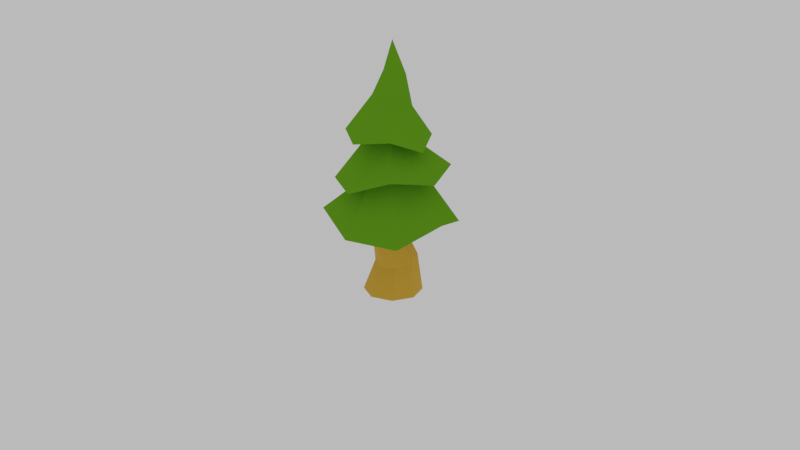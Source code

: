 # Source: tree.blend  (saved by Blender 3.5.10; exported with 4.5.12 LTS)
import bpy
from mathutils import Matrix  # noqa: F401  (used for matrix-valued properties, if any)

bpy.ops.wm.read_factory_settings(use_empty=True)
scene = bpy.context.scene
scene.name = 'Scene'

# ---- collections
col_collection = bpy.data.collections.new('Collection'); scene.collection.children.link(col_collection)

# ---- materials (node trees are filled in below, after node groups)
mat_material_005 = bpy.data.materials.new('Material.005')
mat_material_005.diffuse_color = (0.5984, 0.3217, 0.04238, 1.0)
mat_material_005.roughness = 0.5
mat_material_005.specular_intensity = 0.0
mat_material_005.metallic = 0.2018
mat_material_006 = bpy.data.materials.new('Material.006')
mat_material_006.diffuse_color = (0.1057, 0.287, 0.01269, 1.0)
mat_material_006.roughness = 0.5
mat_material_006.specular_intensity = 0.0
mat_material_007 = bpy.data.materials.new('Material.007')
mat_material_007.diffuse_color = (0.187, 0.3586, 0.3626, 1.0)
mat_material_007.roughness = 0.5

# ---- material node trees
mat_material_005.use_nodes = True; mat_material_005.node_tree.nodes.clear()
_N = mat_material_005.node_tree.nodes; _L = mat_material_005.node_tree.links
n0 = _N.new('ShaderNodeBsdfPrincipled'); n0.name = 'Principled BSDF'; n0.location = (10, 300)
n0.distribution = 'GGX'
n0.subsurface_method = 'RANDOM_WALK_SKIN'
n0.inputs[0].default_value = (0.5984, 0.3217, 0.04238, 1.0)
n0.inputs[1].default_value = 0.2018
n0.inputs[3].default_value = 1.45
n0.inputs[13].default_value = 0.0
n0.inputs[27].default_value = (0.5984, 0.3217, 0.04238, 1.0)
n1 = _N.new('ShaderNodeOutputMaterial'); n1.name = 'Material Output'; n1.location = (300, 300)
n2 = _N.new('ShaderNodeNormalMap'); n2.name = 'Normal Map'; n2.location = (-300, -300)
n2.label = 'Normal/Map'
_L.new(n0.outputs[0], n1.inputs[0])
_L.new(n2.outputs[0], n0.inputs[5])
n1.is_active_output = True
mat_material_006.use_nodes = True; mat_material_006.node_tree.nodes.clear()
_N = mat_material_006.node_tree.nodes; _L = mat_material_006.node_tree.links
n0 = _N.new('ShaderNodeBsdfPrincipled'); n0.name = 'Principled BSDF'; n0.location = (10, 300)
n0.distribution = 'GGX'
n0.subsurface_method = 'RANDOM_WALK_SKIN'
n0.inputs[0].default_value = (0.1057, 0.287, 0.01269, 1.0)
n0.inputs[3].default_value = 1.45
n0.inputs[13].default_value = 0.0
n0.inputs[27].default_value = (0.1057, 0.287, 0.01269, 1.0)
n1 = _N.new('ShaderNodeOutputMaterial'); n1.name = 'Material Output'; n1.location = (300, 300)
n2 = _N.new('ShaderNodeNormalMap'); n2.name = 'Normal Map'; n2.location = (-300, -300)
n2.label = 'Normal/Map'
_L.new(n0.outputs[0], n1.inputs[0])
_L.new(n2.outputs[0], n0.inputs[5])
n1.is_active_output = True
mat_material_007.use_nodes = True; mat_material_007.node_tree.nodes.clear()
_N = mat_material_007.node_tree.nodes; _L = mat_material_007.node_tree.links
n0 = _N.new('ShaderNodeBsdfPrincipled'); n0.name = 'Principled BSDF'; n0.location = (10, 300)
n0.distribution = 'GGX'
n0.subsurface_method = 'RANDOM_WALK_SKIN'
n0.inputs[0].default_value = (0.187, 0.3586, 0.3626, 1.0)
n0.inputs[3].default_value = 1.45
n0.inputs[27].default_value = (0.187, 0.3586, 0.3626, 1.0)
n1 = _N.new('ShaderNodeOutputMaterial'); n1.name = 'Material Output'; n1.location = (300, 300)
n2 = _N.new('ShaderNodeNormalMap'); n2.name = 'Normal Map'; n2.location = (-300, -300)
n2.label = 'Normal/Map'
_L.new(n0.outputs[0], n1.inputs[0])
_L.new(n2.outputs[0], n0.inputs[5])
n1.is_active_output = True

# ---- world
world_world = bpy.data.worlds.new('World'); scene.world = world_world
world_world.use_nodes = True; world_world.node_tree.nodes.clear()
_N = world_world.node_tree.nodes; _L = world_world.node_tree.links
n0 = _N.new('ShaderNodeOutputWorld'); n0.name = 'World Output'; n0.location = (300, 300)
n1 = _N.new('ShaderNodeBackground'); n1.name = 'Background'; n1.location = (10, 300)
n1.inputs[0].default_value = (0.6152, 0.6152, 0.6152, 1.0)
_L.new(n1.outputs[0], n0.inputs[0])
n0.is_active_output = True
world_world.color = (0.05088, 0.05088, 0.05088)
world_world.use_sun_shadow = False
world_world.sun_shadow_jitter_overblur = 0.0

# ---- cameras
cam_camera = bpy.data.cameras.new('Camera')
cam_camera.clip_end = 100.0
cam_camera.ortho_scale = 7.314

# ---- meshes
me_circle_001 = bpy.data.meshes.new('Circle.001')
me_circle_001.from_pydata([(0.1436, 1.153, 1.563), (-0.7765, 0.7256, 1.714), (-1.257, 0.1301, 1.384), (-1.016, -0.8829, 1.628), (5.798e-05, -1.204, 1.357), (1.005, -0.8525, 1.356), (1.315, -0.00245, 1.698), (0.933, 0.8533, 1.445), (2.4e-08, 0.5933, 2.321), (-0.4131, 0.4195, 2.248), (-0.5842, -2.759e-07, 2.217), (-0.4131, -0.4195, 2.248), (7.507e-08, -0.5933, 2.321), (0.4131, -0.4195, 2.394), (0.5842, -2.429e-07, 2.424), (0.4131, 0.4195, 2.394), (-0.002143, 1.104, 2.425), (-0.6885, 0.7202, 2.377), (-1.102, 0.05309, 2.053), (-0.7704, -0.7801, 2.289), (-0.0192, -1.106, 2.235), (0.7661, -0.7801, 2.561), (1.109, 0.004392, 2.425), (0.7661, 0.7804, 2.561), (3.676e-09, 0.4485, 3.002), (-0.3216, 0.3171, 3.024), (-0.4548, -3.016e-07, 3.077), (-0.3216, -0.3171, 3.131), (4.343e-08, -0.4485, 3.153), (0.3216, -0.3171, 3.131), (0.4548, -2.776e-07, 3.077), (0.3216, 0.3171, 3.024), (0.01707, 0.7816, 3.017), (-0.5853, 0.5356, 3.058), (-0.9062, -0.03391, 2.994), (-0.5853, -0.6524, 3.258), (-0.02541, -0.9557, 3.147), (0.6194, -0.6524, 3.258), (0.9022, -0.09582, 3.018), (0.554, 0.4742, 3.174), (-0.01219, 0.3602, 3.722), (-0.2735, 0.2484, 3.798), (-0.3708, -0.01765, 3.877), (-0.2473, -0.2822, 3.913), (0.0248, -0.3903, 3.884), (0.2861, -0.2786, 3.808), (0.3835, -0.01249, 3.729), (0.2599, 0.2521, 3.693), (0.1106, 0.1552, 4.36), (-0.03132, 0.09449, 4.397), (-0.09009, -0.05211, 4.412), (-0.03132, -0.1987, 4.397), (0.1106, -0.2594, 4.36), (0.2525, -0.1987, 4.323), (0.3112, -0.05211, 4.308), (0.2525, 0.09449, 4.323), (0.2016, -0.1944, 4.994), (3.661e-09, 0.3029, 1.553), (-0.2142, 0.2142, 1.553), (-0.3029, -2.625e-07, 1.553), (-0.2142, -0.2142, 1.553), (3.014e-08, -0.3029, 1.553), (0.2142, -0.2142, 1.553), (0.3029, -2.457e-07, 1.553), (0.2142, 0.2142, 1.553), (-0.01094, 0.2814, 1.176), (-0.2495, 0.1812, 1.217), (-0.3483, -0.0609, 1.234), (-0.2495, -0.3029, 1.217), (-0.01094, -0.4032, 1.176), (0.2276, -0.3029, 1.135), (0.3264, -0.0609, 1.118), (0.2276, 0.1812, 1.135), (0.004041, 0.4875, 0.7518), (-0.2914, 0.3694, 0.7194), (-0.4138, 0.08445, 0.6414), (-0.2914, -0.2006, 0.5634), (0.004041, -0.3186, 0.5311), (0.2995, -0.2006, 0.5634), (0.4219, 0.08445, 0.6414), (0.2995, 0.3694, 0.7194), (-9.318e-09, 0.5771, -0.01503), (-0.4081, 0.4081, -0.01503), (-0.5771, -2.752e-07, -0.01503), (-0.4081, -0.4081, -0.01503), (4.113e-08, -0.5771, -0.01503), (0.4081, -0.4081, -0.01503), (0.5771, -2.43e-07, -0.01503), (0.4081, 0.4081, -0.01503)], [], [(1, 0, 57, 58), (9, 10, 18, 17), (7, 0, 8, 15), (5, 6, 14, 13), (3, 4, 12, 11), (1, 2, 10, 9), (6, 7, 15, 14), (4, 5, 13, 12), (2, 3, 11, 10), (0, 1, 9, 8), (23, 16, 24, 31), (14, 15, 23, 22), (12, 13, 21, 20), (10, 11, 19, 18), (8, 9, 17, 16), (15, 8, 16, 23), (13, 14, 22, 21), (11, 12, 20, 19), (26, 27, 35, 34), (21, 22, 30, 29), (19, 20, 28, 27), (17, 18, 26, 25), (22, 23, 31, 30), (20, 21, 29, 28), (18, 19, 27, 26), (16, 17, 25, 24), (38, 39, 47, 46), (24, 25, 33, 32), (31, 24, 32, 39), (29, 30, 38, 37), (27, 28, 36, 35), (25, 26, 34, 33), (30, 31, 39, 38), (28, 29, 37, 36), (43, 44, 52, 51), (36, 37, 45, 44), (34, 35, 43, 42), (32, 33, 41, 40), (39, 32, 40, 47), (37, 38, 46, 45), (35, 36, 44, 43), (33, 34, 42, 41), (55, 48, 56), (41, 42, 50, 49), (46, 47, 55, 54), (44, 45, 53, 52), (42, 43, 51, 50), (40, 41, 49, 48), (47, 40, 48, 55), (45, 46, 54, 53), (53, 54, 56), (51, 52, 56), (49, 50, 56), (54, 55, 56), (52, 53, 56), (50, 51, 56), (48, 49, 56), (57, 64, 72, 65), (0, 7, 64, 57), (6, 5, 62, 63), (4, 3, 60, 61), (2, 1, 58, 59), (7, 6, 63, 64), (5, 4, 61, 62), (3, 2, 59, 60), (70, 69, 77, 78), (63, 62, 70, 71), (61, 60, 68, 69), (59, 58, 66, 67), (64, 63, 71, 72), (62, 61, 69, 70), (60, 59, 67, 68), (58, 57, 65, 66), (80, 79, 87, 88), (68, 67, 75, 76), (66, 65, 73, 74), (65, 72, 80, 73), (71, 70, 78, 79), (69, 68, 76, 77), (67, 66, 74, 75), (72, 71, 79, 80), (81, 88, 87, 86, 85, 84, 83, 82), (78, 77, 85, 86), (76, 75, 83, 84), (74, 73, 81, 82), (73, 80, 88, 81), (79, 78, 86, 87), (77, 76, 84, 85), (75, 74, 82, 83)])
me_circle_001.polygons.foreach_set('use_smooth', [True] * 89)
me_circle_001.polygons.foreach_set('material_index', [1, 1, 1, 1, 1, 1, 1, 1, 1, 1, 1, 1, 1, 1, 1, 1, 1, 1, 1, 1, 1, 1, 1, 1, 1, 1, 1, 1, 1, 1, 1, 1, 1, 1, 1, 1, 1, 1, 1, 1, 1, 1, 1, 1, 1, 1, 1, 1, 1, 1, 1, 1, 1, 1, 1, 1, 1, 0, 1, 1, 1, 1, 1, 1, 1, 0, 0, 0, 0, 0, 0, 0, 0, 0, 0, 0, 0, 0, 0, 0, 0, 0, 0, 0, 0, 0, 0, 0, 0])
_k = set([(0, 1), (0, 7), (0, 8), (0, 57), (1, 2), (1, 9), (1, 58), (2, 3), (2, 10), (2, 59), (3, 4), (3, 11), (3, 60), (4, 5), (4, 12), (4, 61), (5, 6), (5, 13), (5, 62), (6, 7), (6, 14), (6, 63), (7, 15), (7, 64), (8, 9), (8, 15), (8, 16), (9, 10), (9, 17), (10, 11), (10, 18), (11, 12), (11, 19), (12, 13), (12, 20), (13, 14), (13, 21), (14, 15), (14, 22), (15, 23), (16, 17), (16, 23), (16, 24), (17, 18), (17, 25), (18, 19), (18, 26), (19, 20), (19, 27), (20, 21), (20, 28), (21, 22), (21, 29), (22, 23), (22, 30), (23, 31), (24, 25), (24, 31), (24, 32), (25, 26), (25, 33), (26, 27), (26, 34), (27, 28), (27, 35), (28, 29), (28, 36), (29, 30), (29, 37), (30, 31), (30, 38), (31, 39), (32, 33), (32, 39), (32, 40), (33, 34), (33, 41), (34, 35), (34, 42), (35, 36), (35, 43), (36, 37), (36, 44), (37, 38), (37, 45), (38, 39), (38, 46), (39, 47), (40, 41), (40, 47), (40, 48), (41, 42), (41, 49), (42, 43), (42, 50), (43, 44), (43, 51), (44, 45), (44, 52), (45, 46), (45, 53), (46, 47), (46, 54), (47, 55), (48, 49), (48, 55), (48, 56), (49, 50), (49, 56), (50, 51), (50, 56), (51, 52), (51, 56), (52, 53), (52, 56), (53, 54), (53, 56), (54, 55), (54, 56), (55, 56), (57, 58), (57, 64), (57, 65), (58, 59), (58, 66), (59, 60), (59, 67), (60, 61), (60, 68), (61, 62), (61, 69), (62, 63), (62, 70), (63, 64), (63, 71), (64, 72), (65, 66), (65, 72), (65, 73), (66, 67), (66, 74), (67, 68), (67, 75), (68, 69), (68, 76), (69, 70), (69, 77), (70, 71), (70, 78), (71, 72), (71, 79), (72, 80), (73, 74), (73, 80), (73, 81), (74, 75), (74, 82), (75, 76), (75, 83), (76, 77), (76, 84), (77, 78), (77, 85), (78, 79), (78, 86), (79, 80), (79, 87), (80, 88), (81, 82), (81, 88), (82, 83), (83, 84), (84, 85), (85, 86), (86, 87), (87, 88)])
me_circle_001.attributes.new('sharp_edge', 'BOOLEAN', 'EDGE').data.foreach_set('value', [ (min(e.vertices), max(e.vertices)) in _k for e in me_circle_001.edges])
_uv = me_circle_001.uv_layers.new(name='UVMap')
_uv.uv.foreach_set('vector', [0.1464, 0.8536, 0.5, 1.0, 0.5, 1.0, 0.1464, 0.8536, 0.1464, 0.8536, 0.0, 0.5, 0.0, 0.5, 0.1464, 0.8536, 0.8536, 0.8536, 0.5, 1.0, 0.5, 1.0, 0.8536, 0.8536, 0.8536, 0.1464, 1.0, 0.5, 1.0, 0.5, 0.8536, 0.1464, 0.1464, 0.1464, 0.5, 0.0, 0.5, 0.0, 0.1464, 0.1464, 0.1464, 0.8536, 0.0, 0.5, 0.0, 0.5, 0.1464, 0.8536, 1.0, 0.5, 0.8536, 0.8536, 0.8536, 0.8536, 1.0, 0.5, 0.5, 0.0, 0.8536, 0.1464, 0.8536, 0.1464, 0.5, 0.0, 0.0, 0.5, 0.1464, 0.1464, 0.1464, 0.1464, 0.0, 0.5, 0.5, 1.0, 0.1464, 0.8536, 0.1464, 0.8536, 0.5, 1.0, 0.8536, 0.8536, 0.5, 1.0, 0.5, 1.0, 0.8536, 0.8536, 1.0, 0.5, 0.8536, 0.8536, 0.8536, 0.8536, 1.0, 0.5, 0.5, 0.0, 0.8536, 0.1464, 0.8536, 0.1464, 0.5, 0.0, 0.0, 0.5, 0.1464, 0.1464, 0.1464, 0.1464, 0.0, 0.5, 0.5, 1.0, 0.1464, 0.8536, 0.1464, 0.8536, 0.5, 1.0, 0.8536, 0.8536, 0.5, 1.0, 0.5, 1.0, 0.8536, 0.8536, 0.8536, 0.1464, 1.0, 0.5, 1.0, 0.5, 0.8536, 0.1464, 0.1464, 0.1464, 0.5, 0.0, 0.5, 0.0, 0.1464, 0.1464, 0.0, 0.5, 0.1464, 0.1464, 0.1464, 0.1464, 0.0, 0.5, 0.8536, 0.1464, 1.0, 0.5, 1.0, 0.5, 0.8536, 0.1464, 0.1464, 0.1464, 0.5, 0.0, 0.5, 0.0, 0.1464, 0.1464, 0.1464, 0.8536, 0.0, 0.5, 0.0, 0.5, 0.1464, 0.8536, 1.0, 0.5, 0.8536, 0.8536, 0.8536, 0.8536, 1.0, 0.5, 0.5, 0.0, 0.8536, 0.1464, 0.8536, 0.1464, 0.5, 0.0, 0.0, 0.5, 0.1464, 0.1464, 0.1464, 0.1464, 0.0, 0.5, 0.5, 1.0, 0.1464, 0.8536, 0.1464, 0.8536, 0.5, 1.0, 1.0, 0.5, 0.8536, 0.8536, 0.8536, 0.8536, 1.0, 0.5, 0.5, 1.0, 0.1464, 0.8536, 0.1464, 0.8536, 0.5, 1.0, 0.8536, 0.8536, 0.5, 1.0, 0.5, 1.0, 0.8536, 0.8536, 0.8536, 0.1464, 1.0, 0.5, 1.0, 0.5, 0.8536, 0.1464, 0.1464, 0.1464, 0.5, 0.0, 0.5, 0.0, 0.1464, 0.1464, 0.1464, 0.8536, 0.0, 0.5, 0.0, 0.5, 0.1464, 0.8536, 1.0, 0.5, 0.8536, 0.8536, 0.8536, 0.8536, 1.0, 0.5, 0.5, 0.0, 0.8536, 0.1464, 0.8536, 0.1464, 0.5, 0.0, 0.1464, 0.1464, 0.5, 0.0, 0.5, 0.0, 0.1464, 0.1464, 0.5, 0.0, 0.8536, 0.1464, 0.8536, 0.1464, 0.5, 0.0, 0.0, 0.5, 0.1464, 0.1464, 0.1464, 0.1464, 0.0, 0.5, 0.5, 1.0, 0.1464, 0.8536, 0.1464, 0.8536, 0.5, 1.0, 0.8536, 0.8536, 0.5, 1.0, 0.5, 1.0, 0.8536, 0.8536, 0.8536, 0.1464, 1.0, 0.5, 1.0, 0.5, 0.8536, 0.1464, 0.1464, 0.1464, 0.5, 0.0, 0.5, 0.0, 0.1464, 0.1464, 0.1464, 0.8536, 0.0, 0.5, 0.0, 0.5, 0.1464, 0.8536, 0.8536, 0.8536, 0.5, 1.0, 0.8536, 0.8536, 0.1464, 0.8536, 0.0, 0.5, 0.0, 0.5, 0.1464, 0.8536, 1.0, 0.5, 0.8536, 0.8536, 0.8536, 0.8536, 1.0, 0.5, 0.5, 0.0, 0.8536, 0.1464, 0.8536, 0.1464, 0.5, 0.0, 0.0, 0.5, 0.1464, 0.1464, 0.1464, 0.1464, 0.0, 0.5, 0.5, 1.0, 0.1464, 0.8536, 0.1464, 0.8536, 0.5, 1.0, 0.8536, 0.8536, 0.5, 1.0, 0.5, 1.0, 0.8536, 0.8536, 0.8536, 0.1464, 1.0, 0.5, 1.0, 0.5, 0.8536, 0.1464, 0.8536, 0.1464, 1.0, 0.5, 0.8536, 0.1464, 0.1464, 0.1464, 0.5, 0.0, 0.1464, 0.1464, 0.1464, 0.8536, 0.0, 0.5, 0.1464, 0.8536, 1.0, 0.5, 0.8536, 0.8536, 1.0, 0.5, 0.5, 0.0, 0.8536, 0.1464, 0.5, 0.0, 0.0, 0.5, 0.1464, 0.1464, 0.0, 0.5, 0.5, 1.0, 0.1464, 0.8536, 0.5, 1.0, 0.5, 1.0, 0.8536, 0.8536, 0.8536, 0.8536, 0.5, 1.0, 0.5, 1.0, 0.8536, 0.8536, 0.8536, 0.8536, 0.5, 1.0, 1.0, 0.5, 0.8536, 0.1464, 0.8536, 0.1464, 1.0, 0.5, 0.5, 0.0, 0.1464, 0.1464, 0.1464, 0.1464, 0.5, 0.0, 0.0, 0.5, 0.1464, 0.8536, 0.1464, 0.8536, 0.0, 0.5, 0.8536, 0.8536, 1.0, 0.5, 1.0, 0.5, 0.8536, 0.8536, 0.8536, 0.1464, 0.5, 0.0, 0.5, 0.0, 0.8536, 0.1464, 0.1464, 0.1464, 0.0, 0.5, 0.0, 0.5, 0.1464, 0.1464, 0.8536, 0.1464, 0.5, 0.0, 0.5, 0.0, 0.8536, 0.1464, 1.0, 0.5, 0.8536, 0.1464, 0.8536, 0.1464, 1.0, 0.5, 0.5, 0.0, 0.1464, 0.1464, 0.1464, 0.1464, 0.5, 0.0, 0.0, 0.5, 0.1464, 0.8536, 0.1464, 0.8536, 0.0, 0.5, 0.8536, 0.8536, 1.0, 0.5, 1.0, 0.5, 0.8536, 0.8536, 0.8536, 0.1464, 0.5, 0.0, 0.5, 0.0, 0.8536, 0.1464, 0.1464, 0.1464, 0.0, 0.5, 0.0, 0.5, 0.1464, 0.1464, 0.1464, 0.8536, 0.5, 1.0, 0.5, 1.0, 0.1464, 0.8536, 0.8536, 0.8536, 1.0, 0.5, 1.0, 0.5, 0.8536, 0.8536, 0.1464, 0.1464, 0.0, 0.5, 0.0, 0.5, 0.1464, 0.1464, 0.1464, 0.8536, 0.5, 1.0, 0.5, 1.0, 0.1464, 0.8536, 0.5, 1.0, 0.8536, 0.8536, 0.8536, 0.8536, 0.5, 1.0, 1.0, 0.5, 0.8536, 0.1464, 0.8536, 0.1464, 1.0, 0.5, 0.5, 0.0, 0.1464, 0.1464, 0.1464, 0.1464, 0.5, 0.0, 0.0, 0.5, 0.1464, 0.8536, 0.1464, 0.8536, 0.0, 0.5, 0.8536, 0.8536, 1.0, 0.5, 1.0, 0.5, 0.8536, 0.8536, 0.5, 1.0, 0.8536, 0.8536, 1.0, 0.5, 0.8536, 0.1464, 0.5, 0.0, 0.1464, 0.1464, 0.0, 0.5, 0.1464, 0.8536, 0.8536, 0.1464, 0.5, 0.0, 0.5, 0.0, 0.8536, 0.1464, 0.1464, 0.1464, 0.0, 0.5, 0.0, 0.5, 0.1464, 0.1464, 0.1464, 0.8536, 0.5, 1.0, 0.5, 1.0, 0.1464, 0.8536, 0.5, 1.0, 0.8536, 0.8536, 0.8536, 0.8536, 0.5, 1.0, 1.0, 0.5, 0.8536, 0.1464, 0.8536, 0.1464, 1.0, 0.5, 0.5, 0.0, 0.1464, 0.1464, 0.1464, 0.1464, 0.5, 0.0, 0.0, 0.5, 0.1464, 0.8536, 0.1464, 0.8536, 0.0, 0.5])
me_circle_001.materials.append(mat_material_005)
me_circle_001.materials.append(mat_material_006)
me_circle_001.materials.append(mat_material_007)
me_circle_001.update()
me_circle_001.normals_split_custom_set([tuple(v) for v in zip(*[iter([-0.1646, 0.07391, -0.9836, -0.1646, 0.07391, -0.9836, -0.1646, 0.07391, -0.9836, -0.1646, 0.07391, -0.9836, 0.1462, 0.2342, -0.9611, 0.1462, 0.2342, -0.9611, 0.1462, 0.2342, -0.9611, 0.1462, 0.2342, -0.9611, 0.3203, 0.7591, 0.5667, 0.3203, 0.7591, 0.5667, 0.3203, 0.7591, 0.5667, 0.3203, 0.7591, 0.5667, 0.6676, -0.4309, 0.6072, 0.6676, -0.4309, 0.6072, 0.6676, -0.4309, 0.6072, 0.6676, -0.4309, 0.6072, -0.1866, -0.7785, 0.5993, -0.1866, -0.7785, 0.5993, -0.1866, -0.7785, 0.5993, -0.1866, -0.7785, 0.5993, -0.7332, 0.2453, 0.6343, -0.7332, 0.2453, 0.6343, -0.7332, 0.2453, 0.6343, -0.7332, 0.2453, 0.6343, 0.669, 0.4256, 0.6093, 0.669, 0.4256, 0.6093, 0.669, 0.4256, 0.6093, 0.669, 0.4256, 0.6093, 0.2764, -0.8162, 0.5074, 0.2764, -0.8162, 0.5074, 0.2764, -0.8162, 0.5074, 0.2764, -0.8162, 0.5074, -0.739, -0.08473, 0.6683, -0.739, -0.08473, 0.6683, -0.739, -0.08473, 0.6683, -0.739, -0.08473, 0.6683, -0.3115, 0.7636, 0.5656, -0.3115, 0.7636, 0.5656, -0.3115, 0.7636, 0.5656, -0.3115, 0.7636, 0.5656, 0.1569, 0.6385, 0.7535, 0.1569, 0.6385, 0.7535, 0.1569, 0.6385, 0.7535, 0.1569, 0.6385, 0.7535, 0.1283, 0.1423, -0.9815, 0.1283, 0.1423, -0.9815, 0.1283, 0.1423, -0.9815, 0.1283, 0.1423, -0.9815, 0.3054, 0.02777, -0.9518, 0.3054, 0.02777, -0.9518, 0.3054, 0.02777, -0.9518, 0.3054, 0.02777, -0.9518, 0.183, -0.1332, -0.974, 0.183, -0.1332, -0.974, 0.183, -0.1332, -0.974, 0.183, -0.1332, -0.974, -0.0293, 0.2675, -0.9631, -0.0293, 0.2675, -0.9631, -0.0293, 0.2675, -0.9631, -0.0293, 0.2675, -0.9631, 0.2499, 0.1949, -0.9484, 0.2499, 0.1949, -0.9484, 0.2499, 0.1949, -0.9484, 0.2499, 0.1949, -0.9484, 0.1299, -0.1419, -0.9813, 0.1299, -0.1419, -0.9813, 0.1299, -0.1419, -0.9813, 0.1299, -0.1419, -0.9813, 0.03225, 0.0366, -0.9988, 0.03225, 0.0366, -0.9988, 0.03225, 0.0366, -0.9988, 0.03225, 0.0366, -0.9988, 0.08673, -0.2821, -0.9555, 0.08673, -0.2821, -0.9555, 0.08673, -0.2821, -0.9555, 0.08673, -0.2821, -0.9555, 0.6963, -0.1816, 0.6943, 0.6963, -0.1816, 0.6943, 0.6963, -0.1816, 0.6943, 0.6963, -0.1816, 0.6943, -0.3083, -0.7632, 0.5679, -0.3083, -0.7632, 0.5679, -0.3083, -0.7632, 0.5679, -0.3083, -0.7632, 0.5679, -0.7834, 0.2837, 0.5531, -0.7834, 0.2837, 0.5531, -0.7834, 0.2837, 0.5531, -0.7834, 0.2837, 0.5531, 0.6449, 0.2257, 0.7301, 0.6449, 0.2257, 0.7301, 0.6449, 0.2257, 0.7301, 0.6449, 0.2257, 0.7301, 0.1471, -0.7695, 0.6215, 0.1471, -0.7695, 0.6215, 0.1471, -0.7695, 0.6215, 0.1471, -0.7695, 0.6215, -0.8247, -0.2007, 0.5288, -0.8247, -0.2007, 0.5288, -0.8247, -0.2007, 0.5288, -0.8247, -0.2007, 0.5288, -0.3509, 0.6534, 0.6708, -0.3509, 0.6534, 0.6708, -0.3509, 0.6534, 0.6708, -0.3509, 0.6534, 0.6708, 0.7619, 0.3523, 0.5435, 0.7619, 0.3523, 0.5435, 0.7619, 0.3523, 0.5435, 0.7619, 0.3523, 0.5435, -0.08835, 0.04881, -0.9949, -0.08835, 0.04881, -0.9949, -0.08835, 0.04881, -0.9949, -0.08835, 0.04881, -0.9949, 0.2855, 0.1724, -0.9428, 0.2855, 0.1724, -0.9428, 0.2855, 0.1724, -0.9428, 0.2855, 0.1724, -0.9428, -0.07694, -0.2842, -0.9557, -0.07694, -0.2842, -0.9557, -0.07694, -0.2842, -0.9557, -0.07694, -0.2842, -0.9557, -0.1452, -0.09178, -0.9851, -0.1452, -0.09178, -0.9851, -0.1452, -0.09178, -0.9851, -0.1452, -0.09178, -0.9851, 0.0633, -0.02043, -0.9978, 0.0633, -0.02043, -0.9978, 0.0633, -0.02043, -0.9978, 0.0633, -0.02043, -0.9978, 0.1153, 0.1758, -0.9777, 0.1153, 0.1758, -0.9777, 0.1153, 0.1758, -0.9777, 0.1153, 0.1758, -0.9777, 0.1353, -0.09797, -0.986, 0.1353, -0.09797, -0.986, 0.1353, -0.09797, -0.986, 0.1353, -0.09797, -0.986, -0.3189, -0.8988, 0.3008, -0.3189, -0.8988, 0.3008, -0.3189, -0.8988, 0.3008, -0.3189, -0.8988, 0.3008, 0.3124, -0.7334, 0.6038, 0.3124, -0.7334, 0.6038, 0.3124, -0.7334, 0.6038, 0.3124, -0.7334, 0.6038, -0.8189, -0.2343, 0.524, -0.8189, -0.2343, 0.524, -0.8189, -0.2343, 0.524, -0.8189, -0.2343, 0.524, -0.2836, 0.8379, 0.4664, -0.2836, 0.8379, 0.4664, -0.2836, 0.8379, 0.4664, -0.2836, 0.8379, 0.4664, 0.3288, 0.7973, 0.5061, 0.3288, 0.7973, 0.5061, 0.3288, 0.7973, 0.5061, 0.3288, 0.7973, 0.5061, 0.7961, -0.1396, 0.5888, 0.7961, -0.1396, 0.5888, 0.7961, -0.1396, 0.5888, 0.7961, -0.1396, 0.5888, -0.2769, -0.76, 0.588, -0.2769, -0.76, 0.588, -0.2769, -0.76, 0.588, -0.2769, -0.76, 0.588, -0.7831, 0.4006, 0.4757, -0.7831, 0.4006, 0.4757, -0.7831, 0.4006, 0.4757, -0.7831, 0.4006, 0.4757, 0.4457, 0.8093, 0.3826, 0.4457, 0.8093, 0.3826, 0.4457, 0.8093, 0.3826, -0.8034, 0.404, 0.4374, -0.8034, 0.404, 0.4374, -0.8034, 0.404, 0.4374, -0.8034, 0.404, 0.4374, 0.9045, 0.4073, 0.126, 0.9045, 0.4073, 0.126, 0.9045, 0.4073, 0.126, 0.9045, 0.4073, 0.126, 0.4269, -0.8889, 0.1665, 0.4269, -0.8889, 0.1665, 0.4269, -0.8889, 0.1665, 0.4269, -0.8889, 0.1665, -0.8356, -0.3494, 0.4239, -0.8356, -0.3494, 0.4239, -0.8356, -0.3494, 0.4239, -0.8356, -0.3494, 0.4239, -0.2862, 0.8944, 0.3438, -0.2862, 0.8944, 0.3438, -0.2862, 0.8944, 0.3438, -0.2862, 0.8944, 0.3438, 0.3978, 0.8911, 0.2185, 0.3978, 0.8911, 0.2185, 0.3978, 0.8911, 0.2185, 0.3978, 0.8911, 0.2185, 0.9379, -0.3314, 0.1029, 0.9379, -0.3314, 0.1029, 0.9379, -0.3314, 0.1029, 0.9379, -0.3314, 0.1029, 0.9283, -0.3646, 0.07282, 0.9283, -0.3646, 0.07282, 0.9283, -0.3646, 0.07282, -0.3569, -0.9227, 0.146, -0.3569, -0.9227, 0.146, -0.3569, -0.9227, 0.146, -0.7918, 0.3682, 0.4873, -0.7918, 0.3682, 0.4873, -0.7918, 0.3682, 0.4873, 0.9136, 0.3436, 0.2175, 0.9136, 0.3436, 0.2175, 0.9136, 0.3436, 0.2175, 0.4011, -0.9153, 0.03631, 0.4011, -0.9153, 0.03631, 0.4011, -0.9153, 0.03631, -0.8606, -0.3803, 0.3387, -0.8606, -0.3803, 0.3387, -0.8606, -0.3803, 0.3387, -0.2299, 0.8377, 0.4954, -0.2299, 0.8377, 0.4954, -0.2299, 0.8377, 0.4954, 0.3797, 0.923, -0.06213, 0.3797, 0.923, -0.06213, 0.3797, 0.923, -0.06213, 0.3797, 0.923, -0.06213, -0.1159, 0.002604, -0.9933, -0.1159, 0.002604, -0.9933, -0.1159, 0.002604, -0.9933, -0.1159, 0.002604, -0.9933, 0.07255, 0.2803, -0.9572, 0.07255, 0.2803, -0.9572, 0.07255, 0.2803, -0.9572, 0.07255, 0.2803, -0.9572, -0.1621, 0.1572, -0.9742, -0.1621, 0.1572, -0.9742, -0.1621, 0.1572, -0.9742, -0.1621, 0.1572, -0.9742, 0.129, 0.2952, -0.9467, 0.129, 0.2952, -0.9467, 0.129, 0.2952, -0.9467, 0.129, 0.2952, -0.9467, 0.09159, -0.1907, -0.9774, 0.09159, -0.1907, -0.9774, 0.09159, -0.1907, -0.9774, 0.09159, -0.1907, -0.9774, -0.07621, 0.2089, -0.975, -0.07621, 0.2089, -0.975, -0.07621, 0.2089, -0.975, -0.07621, 0.2089, -0.975, 0.1031, -0.1671, -0.9805, 0.1031, -0.1671, -0.9805, 0.1031, -0.1671, -0.9805, 0.1031, -0.1671, -0.9805, 0.3743, -0.9202, -0.1147, 0.3743, -0.9202, -0.1147, 0.3743, -0.9202, -0.1147, 0.3743, -0.9202, -0.1147, 0.9211, -0.3747, 0.1059, 0.9211, -0.3747, 0.1059, 0.9211, -0.3747, 0.1059, 0.9211, -0.3747, 0.1059, -0.3516, -0.8989, 0.2616, -0.3516, -0.8989, 0.2616, -0.3516, -0.8989, 0.2616, -0.3516, -0.8989, 0.2616, -0.9225, 0.3814, 0.0592, -0.9225, 0.3814, 0.0592, -0.9225, 0.3814, 0.0592, -0.9225, 0.3814, 0.0592, 0.9249, 0.3802, -0.001696, 0.9249, 0.3802, -0.001696, 0.9249, 0.3802, -0.001696, 0.9249, 0.3802, -0.001696, 0.3927, -0.8944, 0.2143, 0.3927, -0.8944, 0.2143, 0.3927, -0.8944, 0.2143, 0.3927, -0.8944, 0.2143, -0.9039, -0.3789, 0.1983, -0.9039, -0.3789, 0.1983, -0.9039, -0.3789, 0.1983, -0.9039, -0.3789, 0.1983, -0.3883, 0.9204, -0.04517, -0.3883, 0.9204, -0.04517, -0.3883, 0.9204, -0.04517, -0.3883, 0.9204, -0.04517, 0.9161, 0.367, 0.1616, 0.9161, 0.367, 0.1616, 0.9161, 0.367, 0.1616, 0.9161, 0.367, 0.1616, -0.9219, -0.3874, 0.002474, -0.9219, -0.3874, 0.002474, -0.9219, -0.3874, 0.002474, -0.9219, -0.3874, 0.002474, -0.3452, 0.8592, 0.3776, -0.3452, 0.8592, 0.3776, -0.3452, 0.8592, 0.3776, -0.3452, 0.8592, 0.3776, 0.3919, 0.8166, 0.4238, 0.3919, 0.8166, 0.4238, 0.3919, 0.8166, 0.4238, 0.3919, 0.8166, 0.4238, 0.9185, -0.3918, 0.05403, 0.9185, -0.3918, 0.05403, 0.9185, -0.3918, 0.05403, 0.9185, -0.3918, 0.05403, -0.3899, -0.9126, -0.1233, -0.3899, -0.9126, -0.1233, -0.3899, -0.9126, -0.1233, -0.3899, -0.9126, -0.1233, -0.9115, 0.3594, 0.1998, -0.9115, 0.3594, 0.1998, -0.9115, 0.3594, 0.1998, -0.9115, 0.3594, 0.1998, 0.8999, 0.3254, 0.2903, 0.8999, 0.3254, 0.2903, 0.8999, 0.3254, 0.2903, 0.8999, 0.3254, 0.2903, -1.483e-09, 0.0, -1.0, -1.483e-09, 0.0, -1.0, -1.483e-09, 0.0, -1.0, -1.483e-09, 0.0, -1.0, -1.483e-09, 0.0, -1.0, -1.483e-09, 0.0, -1.0, -1.483e-09, 0.0, -1.0, -1.483e-09, 0.0, -1.0, 0.333, -0.8598, 0.3872, 0.333, -0.8598, 0.3872, 0.333, -0.8598, 0.3872, 0.333, -0.8598, 0.3872, -0.8697, -0.3985, 0.2913, -0.8697, -0.3985, 0.2913, -0.8697, -0.3985, 0.2913, -0.8697, -0.3985, 0.2913, -0.3798, 0.9186, 0.109, -0.3798, 0.9186, 0.109, -0.3798, 0.9186, 0.109, -0.3798, 0.9186, 0.109, 0.3798, 0.9191, 0.1049, 0.3798, 0.9191, 0.1049, 0.3798, 0.9191, 0.1049, 0.3798, 0.9191, 0.1049, 0.8731, -0.3987, 0.2807, 0.8731, -0.3987, 0.2807, 0.8731, -0.3987, 0.2807, 0.8731, -0.3987, 0.2807, -0.3322, -0.8582, 0.3913, -0.3322, -0.8582, 0.3913, -0.3322, -0.8582, 0.3913, -0.3322, -0.8582, 0.3913, -0.9149, 0.3653, 0.172, -0.9149, 0.3653, 0.172, -0.9149, 0.3653, 0.172, -0.9149, 0.3653, 0.172])] * 3)])

# ---- objects
ob_camera = bpy.data.objects.new('Camera', cam_camera)
ob_circle_001 = bpy.data.objects.new('Circle.001', me_circle_001)

# ---- transforms, parenting, visibility, modifiers, constraints
ob_camera.location = (7.359, -6.926, 4.958)
ob_camera.rotation_euler = (1.177, -0.0, 0.8149)
ob_camera.lock_rotations_4d = False
ob_camera.empty_display_type = 'ARROWS'
ob_camera.color = (0.0, 0.0, 0.0, 0.0)
ob_camera.display_type = 'WIRE'
ob_camera.lineart.crease_threshold = 0.0
ob_circle_001.location = (-0.0893, 0.0, 0.04857)
ob_circle_001.rotation_euler = (-1.629e-07, 0.0, 0.0)
ob_circle_001.scale = (0.5179, 0.5179, 0.5179)
ob_circle_001.color = (0.8, 0.8, 0.8, 1.0)

# ---- collection membership
col_collection.objects.link(ob_camera)
col_collection.objects.link(ob_circle_001)

# ---- scene / render settings (as saved in the file)
scene.camera = ob_camera
scene.frame_start = 1; scene.frame_end = 250; scene.frame_set(1)
scene.render.engine = 'CYCLES'
scene.cycles.sampling_pattern = 'TABULATED_SOBOL'
scene.view_settings.view_transform = 'Filmic'
bpy.context.view_layer.update()
